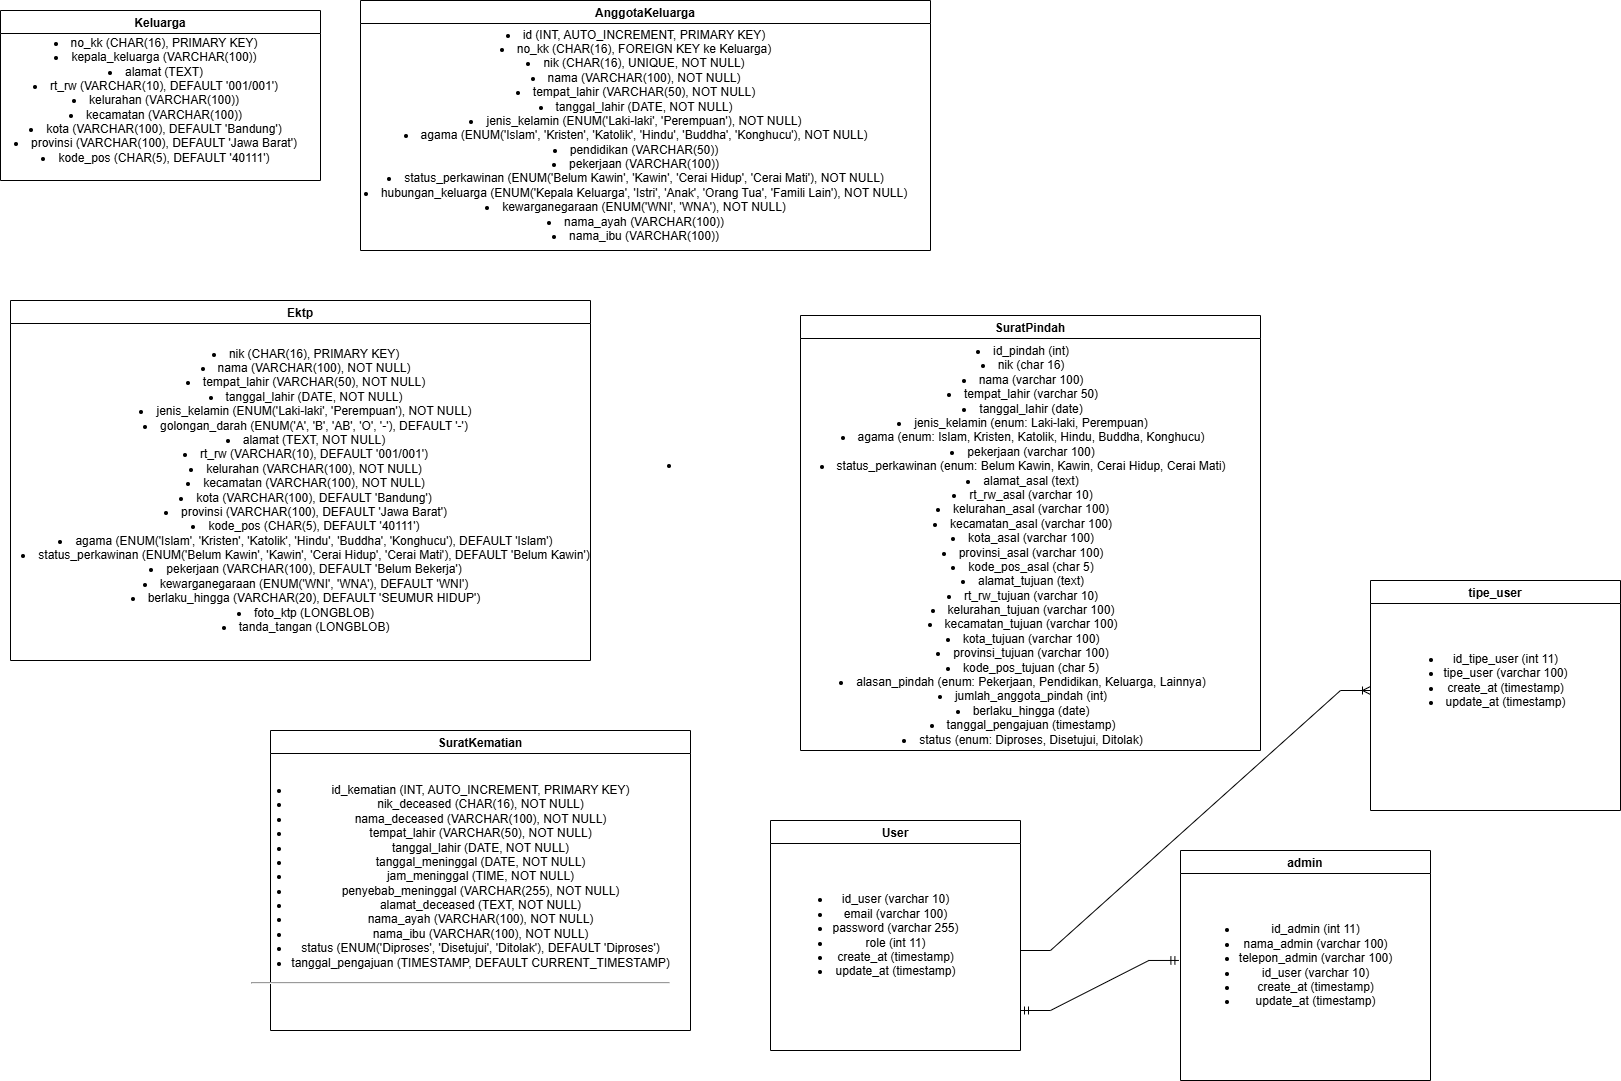

The diagram above was exported from draw.io. Its source (the exported page's mxGraphModel, read from the mxfile embedded in the PNG):
<mxGraphModel dx="1114" dy="568" grid="1" gridSize="10" guides="1" tooltips="1" connect="1" arrows="1" fold="1" page="1" pageScale="1" pageWidth="827" pageHeight="1169" math="0" shadow="0">
  <root>
    <mxCell id="0" />
    <mxCell id="1" parent="0" />
    <mxCell id="qeP2lP5bOsRG_BEGJac4-14" value="Keluarga" style="swimlane" vertex="1" parent="1">
      <mxGeometry x="20" y="50" width="320" height="170" as="geometry" />
    </mxCell>
    <mxCell id="qeP2lP5bOsRG_BEGJac4-19" value="&lt;li data-end=&quot;140&quot; data-start=&quot;107&quot;&gt;no_kk (CHAR(16), PRIMARY KEY)&lt;/li&gt;&lt;li data-end=&quot;175&quot; data-start=&quot;141&quot;&gt;kepala_keluarga (VARCHAR(100))&lt;/li&gt;&lt;li data-end=&quot;193&quot; data-start=&quot;176&quot;&gt;alamat (TEXT)&lt;/li&gt;&lt;li data-end=&quot;236&quot; data-start=&quot;194&quot;&gt;rt_rw (VARCHAR(10), DEFAULT '001/001')&lt;/li&gt;&lt;li data-end=&quot;265&quot; data-start=&quot;237&quot;&gt;kelurahan (VARCHAR(100))&lt;/li&gt;&lt;li data-end=&quot;294&quot; data-start=&quot;266&quot;&gt;kecamatan (VARCHAR(100))&lt;/li&gt;&lt;li data-end=&quot;337&quot; data-start=&quot;295&quot;&gt;kota (VARCHAR(100), DEFAULT 'Bandung')&lt;/li&gt;&lt;li data-end=&quot;387&quot; data-start=&quot;338&quot;&gt;provinsi (VARCHAR(100), DEFAULT 'Jawa Barat')&lt;/li&gt;&lt;li data-end=&quot;427&quot; data-start=&quot;388&quot;&gt;kode_pos (CHAR(5), DEFAULT '40111')&lt;/li&gt;" style="text;html=1;align=center;verticalAlign=middle;resizable=0;points=[];autosize=1;strokeColor=none;fillColor=none;" vertex="1" parent="qeP2lP5bOsRG_BEGJac4-14">
      <mxGeometry y="20" width="310" height="140" as="geometry" />
    </mxCell>
    <mxCell id="qeP2lP5bOsRG_BEGJac4-15" value="AnggotaKeluarga" style="swimlane" vertex="1" parent="1">
      <mxGeometry x="380" y="40" width="570" height="250" as="geometry" />
    </mxCell>
    <mxCell id="qeP2lP5bOsRG_BEGJac4-20" value="&lt;li data-end=&quot;504&quot; data-start=&quot;463&quot;&gt;id (INT, AUTO_INCREMENT, PRIMARY KEY)&lt;/li&gt;&lt;li data-end=&quot;550&quot; data-start=&quot;505&quot;&gt;no_kk (CHAR(16), FOREIGN KEY ke Keluarga)&lt;/li&gt;&lt;li data-end=&quot;587&quot; data-start=&quot;551&quot;&gt;nik (CHAR(16), UNIQUE, NOT NULL)&lt;/li&gt;&lt;li data-end=&quot;621&quot; data-start=&quot;588&quot;&gt;nama (VARCHAR(100), NOT NULL)&lt;/li&gt;&lt;li data-end=&quot;662&quot; data-start=&quot;622&quot;&gt;tempat_lahir (VARCHAR(50), NOT NULL)&lt;/li&gt;&lt;li data-end=&quot;697&quot; data-start=&quot;663&quot;&gt;tanggal_lahir (DATE, NOT NULL)&lt;/li&gt;&lt;li data-end=&quot;758&quot; data-start=&quot;698&quot;&gt;jenis_kelamin (ENUM('Laki-laki', 'Perempuan'), NOT NULL)&lt;/li&gt;&lt;li data-end=&quot;847&quot; data-start=&quot;759&quot;&gt;agama (ENUM('Islam', 'Kristen', 'Katolik', 'Hindu', 'Buddha', 'Konghucu'), NOT NULL)&lt;/li&gt;&lt;li data-end=&quot;876&quot; data-start=&quot;848&quot;&gt;pendidikan (VARCHAR(50))&lt;/li&gt;&lt;li data-end=&quot;905&quot; data-start=&quot;877&quot;&gt;pekerjaan (VARCHAR(100))&lt;/li&gt;&lt;li data-end=&quot;997&quot; data-start=&quot;906&quot;&gt;status_perkawinan (ENUM('Belum Kawin', 'Kawin', 'Cerai Hidup', 'Cerai Mati'), NOT NULL)&lt;/li&gt;&lt;li data-end=&quot;1100&quot; data-start=&quot;998&quot;&gt;hubungan_keluarga (ENUM('Kepala Keluarga', 'Istri', 'Anak', 'Orang Tua', 'Famili Lain'), NOT NULL)&lt;/li&gt;&lt;li data-end=&quot;1151&quot; data-start=&quot;1101&quot;&gt;kewarganegaraan (ENUM('WNI', 'WNA'), NOT NULL)&lt;/li&gt;&lt;li data-end=&quot;1180&quot; data-start=&quot;1152&quot;&gt;nama_ayah (VARCHAR(100))&lt;/li&gt;&lt;li data-end=&quot;1208&quot; data-start=&quot;1181&quot;&gt;nama_ibu (VARCHAR(100))&lt;/li&gt;" style="text;html=1;align=center;verticalAlign=middle;resizable=0;points=[];autosize=1;strokeColor=none;fillColor=none;" vertex="1" parent="qeP2lP5bOsRG_BEGJac4-15">
      <mxGeometry x="-10" y="20" width="570" height="230" as="geometry" />
    </mxCell>
    <mxCell id="qeP2lP5bOsRG_BEGJac4-16" value="Ektp" style="swimlane" vertex="1" parent="1">
      <mxGeometry x="30" y="340" width="580" height="360" as="geometry" />
    </mxCell>
    <mxCell id="qeP2lP5bOsRG_BEGJac4-24" value="&lt;li data-end=&quot;1264&quot; data-start=&quot;1233&quot;&gt;nik (CHAR(16), PRIMARY KEY)&lt;/li&gt;&lt;li data-end=&quot;1298&quot; data-start=&quot;1265&quot;&gt;nama (VARCHAR(100), NOT NULL)&lt;/li&gt;&lt;li data-end=&quot;1339&quot; data-start=&quot;1299&quot;&gt;tempat_lahir (VARCHAR(50), NOT NULL)&lt;/li&gt;&lt;li data-end=&quot;1374&quot; data-start=&quot;1340&quot;&gt;tanggal_lahir (DATE, NOT NULL)&lt;/li&gt;&lt;li data-end=&quot;1435&quot; data-start=&quot;1375&quot;&gt;jenis_kelamin (ENUM('Laki-laki', 'Perempuan'), NOT NULL)&lt;/li&gt;&lt;li data-end=&quot;1500&quot; data-start=&quot;1436&quot;&gt;golongan_darah (ENUM('A', 'B', 'AB', 'O', '-'), DEFAULT '-')&lt;/li&gt;&lt;li data-end=&quot;1528&quot; data-start=&quot;1501&quot;&gt;alamat (TEXT, NOT NULL)&lt;/li&gt;&lt;li data-end=&quot;1571&quot; data-start=&quot;1529&quot;&gt;rt_rw (VARCHAR(10), DEFAULT '001/001')&lt;/li&gt;&lt;li data-end=&quot;1610&quot; data-start=&quot;1572&quot;&gt;kelurahan (VARCHAR(100), NOT NULL)&lt;/li&gt;&lt;li data-end=&quot;1649&quot; data-start=&quot;1611&quot;&gt;kecamatan (VARCHAR(100), NOT NULL)&lt;/li&gt;&lt;li data-end=&quot;1692&quot; data-start=&quot;1650&quot;&gt;kota (VARCHAR(100), DEFAULT 'Bandung')&lt;/li&gt;&lt;li data-end=&quot;1742&quot; data-start=&quot;1693&quot;&gt;provinsi (VARCHAR(100), DEFAULT 'Jawa Barat')&lt;/li&gt;&lt;li data-end=&quot;1782&quot; data-start=&quot;1743&quot;&gt;kode_pos (CHAR(5), DEFAULT '40111')&lt;/li&gt;&lt;li data-end=&quot;1878&quot; data-start=&quot;1783&quot;&gt;agama (ENUM('Islam', 'Kristen', 'Katolik', 'Hindu', 'Buddha', 'Konghucu'), DEFAULT 'Islam')&lt;/li&gt;&lt;li data-end=&quot;1983&quot; data-start=&quot;1879&quot;&gt;status_perkawinan (ENUM('Belum Kawin', 'Kawin', 'Cerai Hidup', 'Cerai Mati'), DEFAULT 'Belum Kawin')&lt;/li&gt;&lt;li data-end=&quot;2037&quot; data-start=&quot;1984&quot;&gt;pekerjaan (VARCHAR(100), DEFAULT 'Belum Bekerja')&lt;/li&gt;&lt;li data-end=&quot;2093&quot; data-start=&quot;2038&quot;&gt;kewarganegaraan (ENUM('WNI', 'WNA'), DEFAULT 'WNI')&lt;/li&gt;&lt;li data-end=&quot;2150&quot; data-start=&quot;2094&quot;&gt;berlaku_hingga (VARCHAR(20), DEFAULT 'SEUMUR HIDUP')&lt;/li&gt;&lt;li data-end=&quot;2174&quot; data-start=&quot;2151&quot;&gt;foto_ktp (LONGBLOB)&lt;/li&gt;&lt;li data-end=&quot;2202&quot; data-start=&quot;2175&quot;&gt;tanda_tangan (LONGBLOB)&lt;/li&gt;" style="text;html=1;align=center;verticalAlign=middle;resizable=0;points=[];autosize=1;strokeColor=none;fillColor=none;" vertex="1" parent="qeP2lP5bOsRG_BEGJac4-16">
      <mxGeometry y="40" width="590" height="300" as="geometry" />
    </mxCell>
    <mxCell id="qeP2lP5bOsRG_BEGJac4-17" value="SuratPindah" style="swimlane" vertex="1" parent="1">
      <mxGeometry x="820" y="355" width="460" height="435" as="geometry" />
    </mxCell>
    <mxCell id="qeP2lP5bOsRG_BEGJac4-25" value="&lt;li data-end=&quot;45&quot; data-start=&quot;26&quot;&gt;id_pindah (int)&lt;/li&gt;&lt;li data-end=&quot;63&quot; data-start=&quot;46&quot;&gt;nik (char 16)&lt;/li&gt;&lt;li data-end=&quot;86&quot; data-start=&quot;64&quot;&gt;nama (varchar 100)&lt;/li&gt;&lt;li data-end=&quot;116&quot; data-start=&quot;87&quot;&gt;tempat_lahir (varchar 50)&lt;/li&gt;&lt;li data-end=&quot;141&quot; data-start=&quot;117&quot;&gt;tanggal_lahir (date)&lt;/li&gt;&lt;li data-end=&quot;188&quot; data-start=&quot;142&quot;&gt;jenis_kelamin (enum: Laki-laki, Perempuan)&lt;/li&gt;&lt;li data-end=&quot;255&quot; data-start=&quot;189&quot;&gt;agama (enum: Islam, Kristen, Katolik, Hindu, Buddha, Konghucu)&lt;/li&gt;&lt;li data-end=&quot;283&quot; data-start=&quot;256&quot;&gt;pekerjaan (varchar 100)&lt;/li&gt;&lt;li data-end=&quot;357&quot; data-start=&quot;284&quot;&gt;status_perkawinan (enum: Belum Kawin, Kawin, Cerai Hidup, Cerai Mati)&lt;/li&gt;&lt;li data-end=&quot;380&quot; data-start=&quot;358&quot;&gt;alamat_asal (text)&lt;/li&gt;&lt;li data-end=&quot;408&quot; data-start=&quot;381&quot;&gt;rt_rw_asal (varchar 10)&lt;/li&gt;&lt;li data-end=&quot;441&quot; data-start=&quot;409&quot;&gt;kelurahan_asal (varchar 100)&lt;/li&gt;&lt;li data-end=&quot;474&quot; data-start=&quot;442&quot;&gt;kecamatan_asal (varchar 100)&lt;/li&gt;&lt;li data-end=&quot;502&quot; data-start=&quot;475&quot;&gt;kota_asal (varchar 100)&lt;/li&gt;&lt;li data-end=&quot;534&quot; data-start=&quot;503&quot;&gt;provinsi_asal (varchar 100)&lt;/li&gt;&lt;li data-end=&quot;561&quot; data-start=&quot;535&quot;&gt;kode_pos_asal (char 5)&lt;/li&gt;&lt;li data-end=&quot;586&quot; data-start=&quot;562&quot;&gt;alamat_tujuan (text)&lt;/li&gt;&lt;li data-end=&quot;616&quot; data-start=&quot;587&quot;&gt;rt_rw_tujuan (varchar 10)&lt;/li&gt;&lt;li data-end=&quot;651&quot; data-start=&quot;617&quot;&gt;kelurahan_tujuan (varchar 100)&lt;/li&gt;&lt;li data-end=&quot;686&quot; data-start=&quot;652&quot;&gt;kecamatan_tujuan (varchar 100)&lt;/li&gt;&lt;li data-end=&quot;716&quot; data-start=&quot;687&quot;&gt;kota_tujuan (varchar 100)&lt;/li&gt;&lt;li data-end=&quot;750&quot; data-start=&quot;717&quot;&gt;provinsi_tujuan (varchar 100)&lt;/li&gt;&lt;li data-end=&quot;779&quot; data-start=&quot;751&quot;&gt;kode_pos_tujuan (char 5)&lt;/li&gt;&lt;li data-end=&quot;846&quot; data-start=&quot;780&quot;&gt;alasan_pindah (enum: Pekerjaan, Pendidikan, Keluarga, Lainnya)&lt;/li&gt;&lt;li data-end=&quot;878&quot; data-start=&quot;847&quot;&gt;jumlah_anggota_pindah (int)&lt;/li&gt;&lt;li data-end=&quot;904&quot; data-start=&quot;879&quot;&gt;berlaku_hingga (date)&lt;/li&gt;&lt;li data-end=&quot;938&quot; data-start=&quot;905&quot;&gt;tanggal_pengajuan (timestamp)&lt;/li&gt;&lt;li data-end=&quot;986&quot; data-start=&quot;939&quot;&gt;status (enum: Diproses, Disetujui, Ditolak)&lt;/li&gt;" style="text;html=1;align=center;verticalAlign=middle;resizable=0;points=[];autosize=1;strokeColor=none;fillColor=none;" vertex="1" parent="qeP2lP5bOsRG_BEGJac4-17">
      <mxGeometry x="7" y="20" width="430" height="420" as="geometry" />
    </mxCell>
    <mxCell id="qeP2lP5bOsRG_BEGJac4-18" value="SuratKematian" style="swimlane" vertex="1" parent="1">
      <mxGeometry x="290" y="770" width="420" height="300" as="geometry" />
    </mxCell>
    <mxCell id="qeP2lP5bOsRG_BEGJac4-26" value="&lt;ul data-end=&quot;4338&quot; data-start=&quot;3760&quot;&gt;&lt;li data-end=&quot;3810&quot; data-start=&quot;3760&quot;&gt;id_kematian (INT, AUTO_INCREMENT, PRIMARY KEY)&lt;/li&gt;&lt;li data-end=&quot;3848&quot; data-start=&quot;3811&quot;&gt;nik_deceased (CHAR(16), NOT NULL)&lt;/li&gt;&lt;li data-end=&quot;3891&quot; data-start=&quot;3849&quot;&gt;nama_deceased (VARCHAR(100), NOT NULL)&lt;/li&gt;&lt;li data-end=&quot;3932&quot; data-start=&quot;3892&quot;&gt;tempat_lahir (VARCHAR(50), NOT NULL)&lt;/li&gt;&lt;li data-end=&quot;3967&quot; data-start=&quot;3933&quot;&gt;tanggal_lahir (DATE, NOT NULL)&lt;/li&gt;&lt;li data-end=&quot;4006&quot; data-start=&quot;3968&quot;&gt;tanggal_meninggal (DATE, NOT NULL)&lt;/li&gt;&lt;li data-end=&quot;4041&quot; data-start=&quot;4007&quot;&gt;jam_meninggal (TIME, NOT NULL)&lt;/li&gt;&lt;li data-end=&quot;4089&quot; data-start=&quot;4042&quot;&gt;penyebab_meninggal (VARCHAR(255), NOT NULL)&lt;/li&gt;&lt;li data-end=&quot;4126&quot; data-start=&quot;4090&quot;&gt;alamat_deceased (TEXT, NOT NULL)&lt;/li&gt;&lt;li data-end=&quot;4165&quot; data-start=&quot;4127&quot;&gt;nama_ayah (VARCHAR(100), NOT NULL)&lt;/li&gt;&lt;li data-end=&quot;4203&quot; data-start=&quot;4166&quot;&gt;nama_ibu (VARCHAR(100), NOT NULL)&lt;/li&gt;&lt;li data-end=&quot;4277&quot; data-start=&quot;4204&quot;&gt;status (ENUM('Diproses', 'Disetujui', 'Ditolak'), DEFAULT 'Diproses')&lt;/li&gt;&lt;li data-end=&quot;4338&quot; data-start=&quot;4278&quot;&gt;tanggal_pengajuan (TIMESTAMP, DEFAULT CURRENT_TIMESTAMP)&lt;/li&gt;&lt;/ul&gt;&lt;hr data-end=&quot;4343&quot; data-start=&quot;4340&quot;&gt;" style="text;html=1;align=center;verticalAlign=middle;resizable=0;points=[];autosize=1;strokeColor=none;fillColor=none;" vertex="1" parent="qeP2lP5bOsRG_BEGJac4-18">
      <mxGeometry x="-30" y="35" width="440" height="230" as="geometry" />
    </mxCell>
    <mxCell id="qeP2lP5bOsRG_BEGJac4-23" value="&lt;li data-end=&quot;1264&quot; data-start=&quot;1233&quot;&gt;&lt;br&gt;&lt;/li&gt;" style="text;html=1;align=center;verticalAlign=middle;whiteSpace=wrap;rounded=0;" vertex="1" parent="1">
      <mxGeometry x="550" y="490" width="290" height="30" as="geometry" />
    </mxCell>
    <mxCell id="qeP2lP5bOsRG_BEGJac4-27" value="User" style="swimlane" vertex="1" parent="1">
      <mxGeometry x="790" y="860" width="250" height="230" as="geometry" />
    </mxCell>
    <mxCell id="qeP2lP5bOsRG_BEGJac4-28" value="&lt;ul data-end=&quot;4338&quot; data-start=&quot;3760&quot;&gt;&lt;li data-end=&quot;43&quot; data-start=&quot;19&quot;&gt;id_user (varchar 10)&lt;/li&gt;&lt;li data-end=&quot;67&quot; data-start=&quot;44&quot;&gt;email (varchar 100)&lt;/li&gt;&lt;li data-end=&quot;94&quot; data-start=&quot;68&quot;&gt;password (varchar 255)&lt;/li&gt;&lt;li data-end=&quot;112&quot; data-start=&quot;95&quot;&gt;role (int 11)&lt;/li&gt;&lt;li data-end=&quot;138&quot; data-start=&quot;113&quot;&gt;create_at (timestamp)&lt;/li&gt;&lt;li data-end=&quot;164&quot; data-start=&quot;139&quot;&gt;update_at (timestamp)&lt;/li&gt;&lt;p data-end=&quot;184&quot; data-start=&quot;166&quot;&gt;&lt;/p&gt;&lt;/ul&gt;" style="text;html=1;align=center;verticalAlign=middle;resizable=0;points=[];autosize=1;strokeColor=none;fillColor=none;" vertex="1" parent="qeP2lP5bOsRG_BEGJac4-27">
      <mxGeometry x="10" y="55" width="190" height="120" as="geometry" />
    </mxCell>
    <mxCell id="qeP2lP5bOsRG_BEGJac4-29" value="admin" style="swimlane" vertex="1" parent="1">
      <mxGeometry x="1200" y="890" width="250" height="230" as="geometry" />
    </mxCell>
    <mxCell id="qeP2lP5bOsRG_BEGJac4-30" value="&lt;ul data-end=&quot;4338&quot; data-start=&quot;3760&quot;&gt;&lt;li data-end=&quot;206&quot; data-start=&quot;185&quot;&gt;id_admin (int 11)&lt;/li&gt;&lt;li data-end=&quot;235&quot; data-start=&quot;207&quot;&gt;nama_admin (varchar 100)&lt;/li&gt;&lt;li data-end=&quot;267&quot; data-start=&quot;236&quot;&gt;telepon_admin (varchar 100)&lt;/li&gt;&lt;li data-end=&quot;292&quot; data-start=&quot;268&quot;&gt;id_user (varchar 10)&lt;/li&gt;&lt;li data-end=&quot;318&quot; data-start=&quot;293&quot;&gt;create_at (timestamp)&lt;/li&gt;&lt;li data-end=&quot;344&quot; data-start=&quot;319&quot;&gt;update_at (timestamp)&lt;/li&gt;&lt;p data-end=&quot;184&quot; data-start=&quot;166&quot;&gt;&lt;/p&gt;&lt;/ul&gt;" style="text;html=1;align=center;verticalAlign=middle;resizable=0;points=[];autosize=1;strokeColor=none;fillColor=none;" vertex="1" parent="qeP2lP5bOsRG_BEGJac4-29">
      <mxGeometry x="5" y="55" width="220" height="120" as="geometry" />
    </mxCell>
    <mxCell id="qeP2lP5bOsRG_BEGJac4-32" value="tipe_user" style="swimlane" vertex="1" parent="1">
      <mxGeometry x="1390" y="620" width="250" height="230" as="geometry" />
    </mxCell>
    <mxCell id="qeP2lP5bOsRG_BEGJac4-33" value="&lt;ul data-end=&quot;4338&quot; data-start=&quot;3760&quot;&gt;&lt;li data-end=&quot;394&quot; data-start=&quot;369&quot;&gt;id_tipe_user (int 11)&lt;/li&gt;&lt;li data-end=&quot;422&quot; data-start=&quot;395&quot;&gt;tipe_user (varchar 100)&lt;/li&gt;&lt;li data-end=&quot;448&quot; data-start=&quot;423&quot;&gt;create_at (timestamp)&lt;/li&gt;&lt;li data-end=&quot;474&quot; data-start=&quot;449&quot;&gt;update_at (timestamp)&lt;/li&gt;&lt;p data-end=&quot;184&quot; data-start=&quot;166&quot;&gt;&lt;/p&gt;&lt;/ul&gt;" style="text;html=1;align=center;verticalAlign=middle;resizable=0;points=[];autosize=1;strokeColor=none;fillColor=none;" vertex="1" parent="qeP2lP5bOsRG_BEGJac4-32">
      <mxGeometry x="20" y="50" width="190" height="100" as="geometry" />
    </mxCell>
    <mxCell id="qeP2lP5bOsRG_BEGJac4-36" value="" style="edgeStyle=entityRelationEdgeStyle;fontSize=12;html=1;endArrow=ERmandOne;startArrow=ERmandOne;rounded=0;entryX=-0.03;entryY=0.458;entryDx=0;entryDy=0;entryPerimeter=0;" edge="1" parent="1" target="qeP2lP5bOsRG_BEGJac4-30">
      <mxGeometry width="100" height="100" relative="1" as="geometry">
        <mxPoint x="1040" y="1050" as="sourcePoint" />
        <mxPoint x="1140" y="950" as="targetPoint" />
        <Array as="points">
          <mxPoint x="1140" y="1000" />
        </Array>
      </mxGeometry>
    </mxCell>
    <mxCell id="qeP2lP5bOsRG_BEGJac4-38" value="" style="edgeStyle=entityRelationEdgeStyle;fontSize=12;html=1;endArrow=ERoneToMany;rounded=0;" edge="1" parent="1">
      <mxGeometry width="100" height="100" relative="1" as="geometry">
        <mxPoint x="1040" y="990" as="sourcePoint" />
        <mxPoint x="1390" y="730" as="targetPoint" />
        <Array as="points">
          <mxPoint x="1390" y="760" />
        </Array>
      </mxGeometry>
    </mxCell>
  </root>
</mxGraphModel>